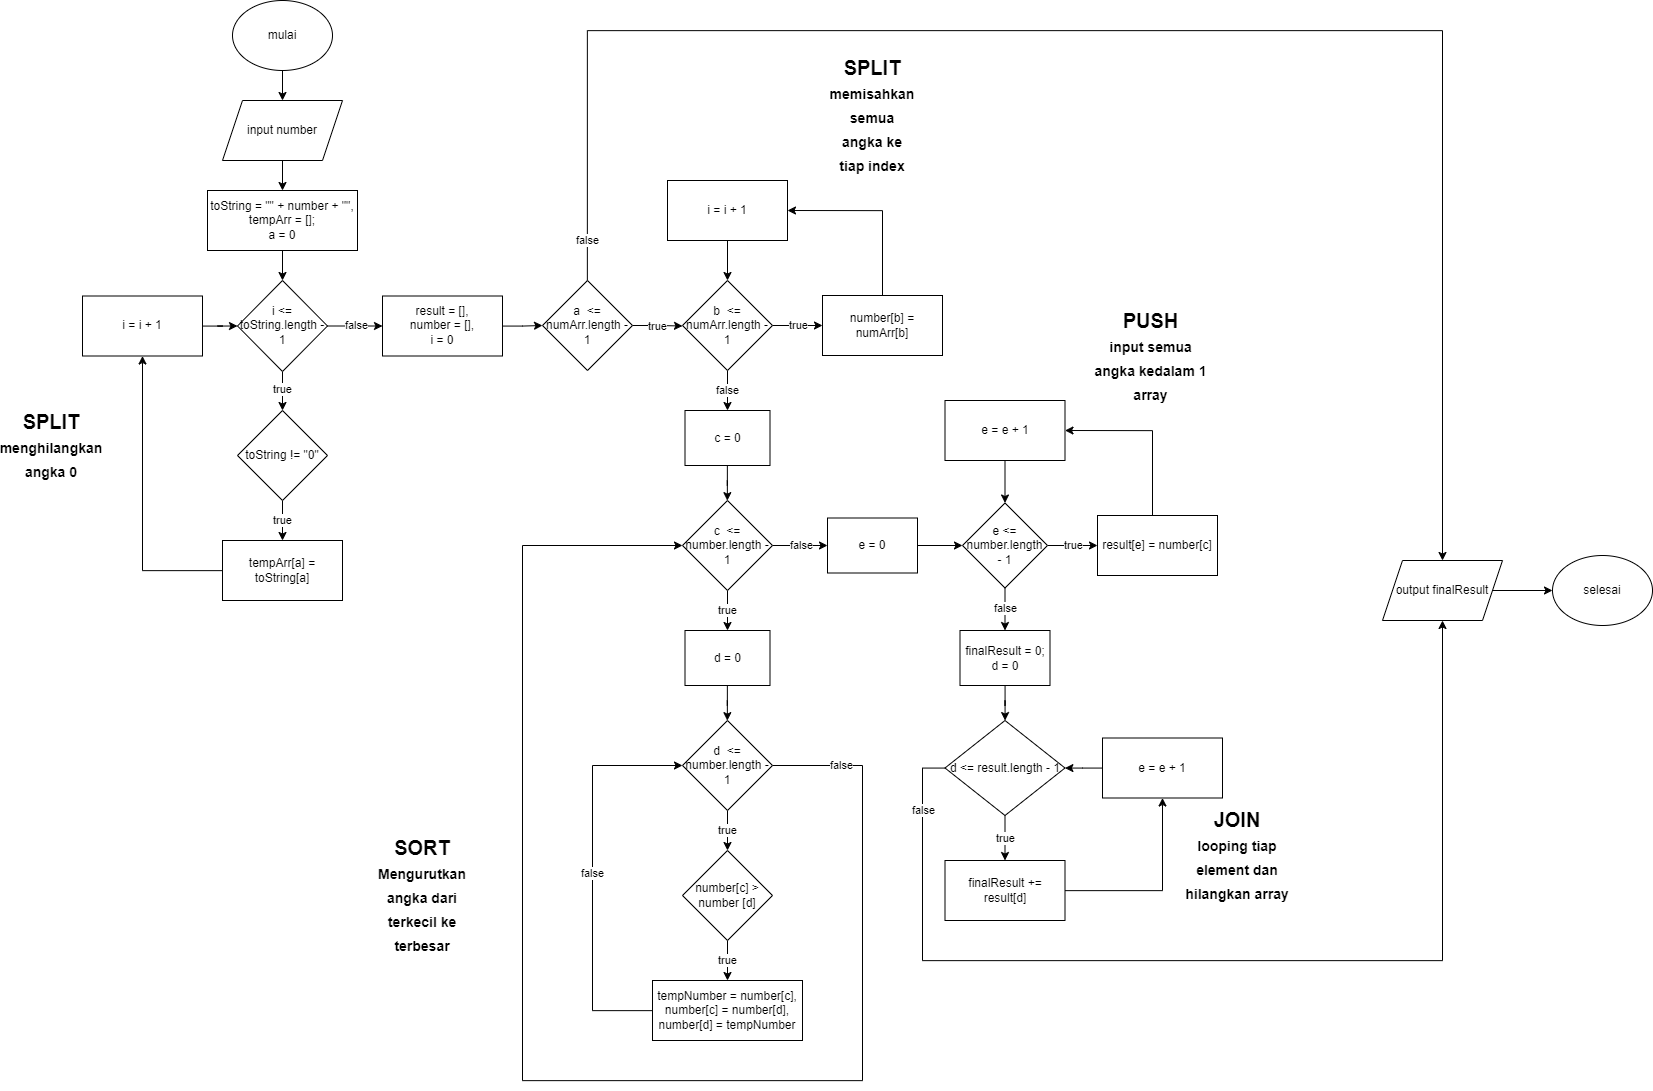

The diagram above was exported from draw.io. Its source (the exported page's mxGraphModel, read from the mxfile embedded in the PNG):
<mxGraphModel dx="2514" dy="1343" grid="1" gridSize="10" guides="1" tooltips="1" connect="1" arrows="1" fold="1" page="1" pageScale="1" pageWidth="850" pageHeight="1100" math="0" shadow="0">
  <root>
    <mxCell id="0" />
    <mxCell id="1" parent="0" />
    <mxCell id="WoyAi0V52u8sumQ2RVfq-3" value="" style="edgeStyle=orthogonalEdgeStyle;rounded=0;orthogonalLoop=1;jettySize=auto;html=1;" edge="1" parent="1" source="WoyAi0V52u8sumQ2RVfq-1" target="WoyAi0V52u8sumQ2RVfq-2">
      <mxGeometry relative="1" as="geometry" />
    </mxCell>
    <mxCell id="WoyAi0V52u8sumQ2RVfq-1" value="mulai" style="ellipse;whiteSpace=wrap;html=1;" vertex="1" parent="1">
      <mxGeometry x="350" y="170" width="100" height="70" as="geometry" />
    </mxCell>
    <mxCell id="WoyAi0V52u8sumQ2RVfq-5" value="" style="edgeStyle=orthogonalEdgeStyle;rounded=0;orthogonalLoop=1;jettySize=auto;html=1;" edge="1" parent="1" source="WoyAi0V52u8sumQ2RVfq-2" target="WoyAi0V52u8sumQ2RVfq-4">
      <mxGeometry relative="1" as="geometry" />
    </mxCell>
    <mxCell id="WoyAi0V52u8sumQ2RVfq-2" value="input number" style="shape=parallelogram;perimeter=parallelogramPerimeter;whiteSpace=wrap;html=1;fixedSize=1;" vertex="1" parent="1">
      <mxGeometry x="340" y="270" width="120" height="60" as="geometry" />
    </mxCell>
    <mxCell id="WoyAi0V52u8sumQ2RVfq-9" value="" style="edgeStyle=orthogonalEdgeStyle;rounded=0;orthogonalLoop=1;jettySize=auto;html=1;" edge="1" parent="1" source="WoyAi0V52u8sumQ2RVfq-4" target="WoyAi0V52u8sumQ2RVfq-8">
      <mxGeometry relative="1" as="geometry" />
    </mxCell>
    <mxCell id="WoyAi0V52u8sumQ2RVfq-4" value="toString = &quot;&quot; + number + &quot;&quot;,&lt;br&gt;tempArr = [];&lt;br&gt;a = 0" style="rounded=0;whiteSpace=wrap;html=1;" vertex="1" parent="1">
      <mxGeometry x="325" y="360" width="150" height="60" as="geometry" />
    </mxCell>
    <mxCell id="WoyAi0V52u8sumQ2RVfq-14" value="true" style="edgeStyle=orthogonalEdgeStyle;rounded=0;orthogonalLoop=1;jettySize=auto;html=1;" edge="1" parent="1" source="WoyAi0V52u8sumQ2RVfq-8" target="WoyAi0V52u8sumQ2RVfq-12">
      <mxGeometry relative="1" as="geometry" />
    </mxCell>
    <mxCell id="WoyAi0V52u8sumQ2RVfq-24" value="false" style="edgeStyle=orthogonalEdgeStyle;rounded=0;orthogonalLoop=1;jettySize=auto;html=1;" edge="1" parent="1" source="WoyAi0V52u8sumQ2RVfq-8" target="WoyAi0V52u8sumQ2RVfq-23">
      <mxGeometry relative="1" as="geometry" />
    </mxCell>
    <mxCell id="WoyAi0V52u8sumQ2RVfq-8" value="i &amp;lt;= toString.length - 1" style="rhombus;whiteSpace=wrap;html=1;" vertex="1" parent="1">
      <mxGeometry x="355" y="450" width="90" height="91" as="geometry" />
    </mxCell>
    <mxCell id="WoyAi0V52u8sumQ2RVfq-16" value="true" style="edgeStyle=orthogonalEdgeStyle;rounded=0;orthogonalLoop=1;jettySize=auto;html=1;" edge="1" parent="1" source="WoyAi0V52u8sumQ2RVfq-12" target="WoyAi0V52u8sumQ2RVfq-15">
      <mxGeometry relative="1" as="geometry" />
    </mxCell>
    <mxCell id="WoyAi0V52u8sumQ2RVfq-12" value="toString != &quot;0&quot;" style="rhombus;whiteSpace=wrap;html=1;" vertex="1" parent="1">
      <mxGeometry x="355" y="580" width="90" height="90" as="geometry" />
    </mxCell>
    <mxCell id="WoyAi0V52u8sumQ2RVfq-19" style="edgeStyle=orthogonalEdgeStyle;rounded=0;orthogonalLoop=1;jettySize=auto;html=1;" edge="1" parent="1" source="WoyAi0V52u8sumQ2RVfq-15" target="WoyAi0V52u8sumQ2RVfq-18">
      <mxGeometry relative="1" as="geometry" />
    </mxCell>
    <mxCell id="WoyAi0V52u8sumQ2RVfq-15" value="tempArr[a] = toString[a]" style="rounded=0;whiteSpace=wrap;html=1;" vertex="1" parent="1">
      <mxGeometry x="340" y="710" width="120" height="60" as="geometry" />
    </mxCell>
    <mxCell id="WoyAi0V52u8sumQ2RVfq-20" style="edgeStyle=orthogonalEdgeStyle;rounded=0;orthogonalLoop=1;jettySize=auto;html=1;entryX=0;entryY=0.5;entryDx=0;entryDy=0;" edge="1" parent="1" source="WoyAi0V52u8sumQ2RVfq-18" target="WoyAi0V52u8sumQ2RVfq-8">
      <mxGeometry relative="1" as="geometry" />
    </mxCell>
    <mxCell id="WoyAi0V52u8sumQ2RVfq-18" value="i = i + 1" style="rounded=0;whiteSpace=wrap;html=1;" vertex="1" parent="1">
      <mxGeometry x="200" y="465.5" width="120" height="60" as="geometry" />
    </mxCell>
    <mxCell id="WoyAi0V52u8sumQ2RVfq-21" value="&lt;b style=&quot;&quot;&gt;SPLIT&lt;br&gt;&lt;font style=&quot;font-size: 14px;&quot;&gt;menghilangkan angka 0&lt;/font&gt;&lt;br&gt;&lt;/b&gt;" style="text;html=1;strokeColor=none;fillColor=none;align=center;verticalAlign=middle;whiteSpace=wrap;rounded=0;fontSize=20;" vertex="1" parent="1">
      <mxGeometry x="139" y="600" width="60" height="30" as="geometry" />
    </mxCell>
    <mxCell id="WoyAi0V52u8sumQ2RVfq-28" value="" style="edgeStyle=orthogonalEdgeStyle;rounded=0;orthogonalLoop=1;jettySize=auto;html=1;" edge="1" parent="1" source="WoyAi0V52u8sumQ2RVfq-23" target="WoyAi0V52u8sumQ2RVfq-27">
      <mxGeometry relative="1" as="geometry" />
    </mxCell>
    <mxCell id="WoyAi0V52u8sumQ2RVfq-23" value="result = [],&lt;br&gt;number = [],&lt;br&gt;i = 0" style="rounded=0;whiteSpace=wrap;html=1;" vertex="1" parent="1">
      <mxGeometry x="500" y="465.5" width="120" height="60" as="geometry" />
    </mxCell>
    <mxCell id="WoyAi0V52u8sumQ2RVfq-30" value="true" style="edgeStyle=orthogonalEdgeStyle;rounded=0;orthogonalLoop=1;jettySize=auto;html=1;" edge="1" parent="1" source="WoyAi0V52u8sumQ2RVfq-27">
      <mxGeometry relative="1" as="geometry">
        <mxPoint x="800" y="495.5" as="targetPoint" />
      </mxGeometry>
    </mxCell>
    <mxCell id="WoyAi0V52u8sumQ2RVfq-93" value="false" style="edgeStyle=orthogonalEdgeStyle;rounded=0;orthogonalLoop=1;jettySize=auto;html=1;entryX=0.5;entryY=0;entryDx=0;entryDy=0;" edge="1" parent="1" source="WoyAi0V52u8sumQ2RVfq-27" target="WoyAi0V52u8sumQ2RVfq-90">
      <mxGeometry x="-0.9511" relative="1" as="geometry">
        <Array as="points">
          <mxPoint x="705" y="200" />
          <mxPoint x="1560" y="200" />
        </Array>
        <mxPoint as="offset" />
      </mxGeometry>
    </mxCell>
    <mxCell id="WoyAi0V52u8sumQ2RVfq-27" value="a&amp;nbsp; &amp;lt;= numArr.length - 1" style="rhombus;whiteSpace=wrap;html=1;" vertex="1" parent="1">
      <mxGeometry x="660" y="450" width="90" height="90" as="geometry" />
    </mxCell>
    <mxCell id="WoyAi0V52u8sumQ2RVfq-34" value="true" style="edgeStyle=orthogonalEdgeStyle;rounded=0;orthogonalLoop=1;jettySize=auto;html=1;" edge="1" parent="1" source="WoyAi0V52u8sumQ2RVfq-31" target="WoyAi0V52u8sumQ2RVfq-32">
      <mxGeometry relative="1" as="geometry" />
    </mxCell>
    <mxCell id="WoyAi0V52u8sumQ2RVfq-45" value="false" style="edgeStyle=orthogonalEdgeStyle;rounded=0;orthogonalLoop=1;jettySize=auto;html=1;" edge="1" parent="1" source="WoyAi0V52u8sumQ2RVfq-31" target="WoyAi0V52u8sumQ2RVfq-44">
      <mxGeometry relative="1" as="geometry" />
    </mxCell>
    <mxCell id="WoyAi0V52u8sumQ2RVfq-31" value="b&amp;nbsp; &amp;lt;= numArr.length - 1" style="rhombus;whiteSpace=wrap;html=1;" vertex="1" parent="1">
      <mxGeometry x="800" y="450" width="90" height="90" as="geometry" />
    </mxCell>
    <mxCell id="WoyAi0V52u8sumQ2RVfq-36" style="edgeStyle=orthogonalEdgeStyle;rounded=0;orthogonalLoop=1;jettySize=auto;html=1;entryX=1;entryY=0.5;entryDx=0;entryDy=0;" edge="1" parent="1" source="WoyAi0V52u8sumQ2RVfq-32" target="WoyAi0V52u8sumQ2RVfq-35">
      <mxGeometry relative="1" as="geometry">
        <Array as="points">
          <mxPoint x="1000" y="380" />
        </Array>
      </mxGeometry>
    </mxCell>
    <mxCell id="WoyAi0V52u8sumQ2RVfq-32" value="number[b] = numArr[b]" style="rounded=0;whiteSpace=wrap;html=1;" vertex="1" parent="1">
      <mxGeometry x="940" y="465" width="120" height="60" as="geometry" />
    </mxCell>
    <mxCell id="WoyAi0V52u8sumQ2RVfq-37" value="" style="edgeStyle=orthogonalEdgeStyle;rounded=0;orthogonalLoop=1;jettySize=auto;html=1;" edge="1" parent="1" source="WoyAi0V52u8sumQ2RVfq-35" target="WoyAi0V52u8sumQ2RVfq-31">
      <mxGeometry relative="1" as="geometry" />
    </mxCell>
    <mxCell id="WoyAi0V52u8sumQ2RVfq-35" value="i = i + 1" style="rounded=0;whiteSpace=wrap;html=1;" vertex="1" parent="1">
      <mxGeometry x="785" y="350" width="120" height="60" as="geometry" />
    </mxCell>
    <mxCell id="WoyAi0V52u8sumQ2RVfq-38" value="&lt;b style=&quot;&quot;&gt;SPLIT&lt;br&gt;&lt;font style=&quot;font-size: 14px;&quot;&gt;memisahkan semua angka ke tiap index&lt;/font&gt;&lt;br&gt;&lt;/b&gt;" style="text;html=1;strokeColor=none;fillColor=none;align=center;verticalAlign=middle;whiteSpace=wrap;rounded=0;fontSize=20;" vertex="1" parent="1">
      <mxGeometry x="960" y="270" width="60" height="30" as="geometry" />
    </mxCell>
    <mxCell id="WoyAi0V52u8sumQ2RVfq-48" value="" style="edgeStyle=orthogonalEdgeStyle;rounded=0;orthogonalLoop=1;jettySize=auto;html=1;" edge="1" parent="1" source="WoyAi0V52u8sumQ2RVfq-44" target="WoyAi0V52u8sumQ2RVfq-47">
      <mxGeometry relative="1" as="geometry" />
    </mxCell>
    <mxCell id="WoyAi0V52u8sumQ2RVfq-44" value="c = 0" style="rounded=0;whiteSpace=wrap;html=1;" vertex="1" parent="1">
      <mxGeometry x="802.5" y="580" width="85" height="55" as="geometry" />
    </mxCell>
    <mxCell id="WoyAi0V52u8sumQ2RVfq-52" value="true" style="edgeStyle=orthogonalEdgeStyle;rounded=0;orthogonalLoop=1;jettySize=auto;html=1;" edge="1" parent="1" source="WoyAi0V52u8sumQ2RVfq-47" target="WoyAi0V52u8sumQ2RVfq-51">
      <mxGeometry relative="1" as="geometry" />
    </mxCell>
    <mxCell id="WoyAi0V52u8sumQ2RVfq-67" value="false" style="edgeStyle=orthogonalEdgeStyle;rounded=0;orthogonalLoop=1;jettySize=auto;html=1;" edge="1" parent="1" source="WoyAi0V52u8sumQ2RVfq-47" target="WoyAi0V52u8sumQ2RVfq-66">
      <mxGeometry relative="1" as="geometry" />
    </mxCell>
    <mxCell id="WoyAi0V52u8sumQ2RVfq-47" value="c&amp;nbsp; &amp;lt;= number.length - 1" style="rhombus;whiteSpace=wrap;html=1;" vertex="1" parent="1">
      <mxGeometry x="800" y="670" width="90" height="90" as="geometry" />
    </mxCell>
    <mxCell id="WoyAi0V52u8sumQ2RVfq-56" value="" style="edgeStyle=orthogonalEdgeStyle;rounded=0;orthogonalLoop=1;jettySize=auto;html=1;" edge="1" parent="1" source="WoyAi0V52u8sumQ2RVfq-51" target="WoyAi0V52u8sumQ2RVfq-55">
      <mxGeometry relative="1" as="geometry" />
    </mxCell>
    <mxCell id="WoyAi0V52u8sumQ2RVfq-51" value="d = 0" style="rounded=0;whiteSpace=wrap;html=1;" vertex="1" parent="1">
      <mxGeometry x="802.5" y="800" width="85" height="55" as="geometry" />
    </mxCell>
    <mxCell id="WoyAi0V52u8sumQ2RVfq-58" value="true" style="edgeStyle=orthogonalEdgeStyle;rounded=0;orthogonalLoop=1;jettySize=auto;html=1;" edge="1" parent="1" source="WoyAi0V52u8sumQ2RVfq-55" target="WoyAi0V52u8sumQ2RVfq-57">
      <mxGeometry relative="1" as="geometry" />
    </mxCell>
    <mxCell id="WoyAi0V52u8sumQ2RVfq-63" value="false" style="edgeStyle=orthogonalEdgeStyle;rounded=0;orthogonalLoop=1;jettySize=auto;html=1;entryX=0;entryY=0.5;entryDx=0;entryDy=0;" edge="1" parent="1" source="WoyAi0V52u8sumQ2RVfq-55" target="WoyAi0V52u8sumQ2RVfq-47">
      <mxGeometry x="-0.9028" relative="1" as="geometry">
        <mxPoint x="660" y="720" as="targetPoint" />
        <Array as="points">
          <mxPoint x="980" y="935" />
          <mxPoint x="980" y="1250" />
          <mxPoint x="640" y="1250" />
          <mxPoint x="640" y="715" />
        </Array>
        <mxPoint as="offset" />
      </mxGeometry>
    </mxCell>
    <mxCell id="WoyAi0V52u8sumQ2RVfq-55" value="d&amp;nbsp; &amp;lt;= number.length - 1" style="rhombus;whiteSpace=wrap;html=1;" vertex="1" parent="1">
      <mxGeometry x="800" y="890" width="90" height="90" as="geometry" />
    </mxCell>
    <mxCell id="WoyAi0V52u8sumQ2RVfq-61" value="true" style="edgeStyle=orthogonalEdgeStyle;rounded=0;orthogonalLoop=1;jettySize=auto;html=1;" edge="1" parent="1" source="WoyAi0V52u8sumQ2RVfq-57" target="WoyAi0V52u8sumQ2RVfq-59">
      <mxGeometry relative="1" as="geometry" />
    </mxCell>
    <mxCell id="WoyAi0V52u8sumQ2RVfq-57" value="number[c] &amp;gt; number [d]" style="rhombus;whiteSpace=wrap;html=1;" vertex="1" parent="1">
      <mxGeometry x="800" y="1020" width="90" height="90" as="geometry" />
    </mxCell>
    <mxCell id="WoyAi0V52u8sumQ2RVfq-62" value="false" style="edgeStyle=orthogonalEdgeStyle;rounded=0;orthogonalLoop=1;jettySize=auto;html=1;entryX=0;entryY=0.5;entryDx=0;entryDy=0;" edge="1" parent="1" source="WoyAi0V52u8sumQ2RVfq-59" target="WoyAi0V52u8sumQ2RVfq-55">
      <mxGeometry relative="1" as="geometry">
        <Array as="points">
          <mxPoint x="710" y="1180" />
          <mxPoint x="710" y="935" />
        </Array>
      </mxGeometry>
    </mxCell>
    <mxCell id="WoyAi0V52u8sumQ2RVfq-59" value="tempNumber = number[c],&lt;br&gt;number[c] = number[d],&lt;br&gt;number[d] = tempNumber" style="rounded=0;whiteSpace=wrap;html=1;" vertex="1" parent="1">
      <mxGeometry x="770" y="1150" width="150" height="60" as="geometry" />
    </mxCell>
    <mxCell id="WoyAi0V52u8sumQ2RVfq-64" value="&lt;b style=&quot;&quot;&gt;SORT&lt;br&gt;&lt;span style=&quot;font-size: 14px;&quot;&gt;Mengurutkan angka dari terkecil ke terbesar&lt;/span&gt;&lt;br&gt;&lt;/b&gt;" style="text;html=1;strokeColor=none;fillColor=none;align=center;verticalAlign=middle;whiteSpace=wrap;rounded=0;fontSize=20;" vertex="1" parent="1">
      <mxGeometry x="510" y="1050" width="60" height="30" as="geometry" />
    </mxCell>
    <mxCell id="WoyAi0V52u8sumQ2RVfq-69" value="" style="edgeStyle=orthogonalEdgeStyle;rounded=0;orthogonalLoop=1;jettySize=auto;html=1;" edge="1" parent="1" source="WoyAi0V52u8sumQ2RVfq-66" target="WoyAi0V52u8sumQ2RVfq-68">
      <mxGeometry relative="1" as="geometry" />
    </mxCell>
    <mxCell id="WoyAi0V52u8sumQ2RVfq-66" value="e = 0" style="rounded=0;whiteSpace=wrap;html=1;" vertex="1" parent="1">
      <mxGeometry x="945" y="687.5" width="90" height="55" as="geometry" />
    </mxCell>
    <mxCell id="WoyAi0V52u8sumQ2RVfq-71" value="true" style="edgeStyle=orthogonalEdgeStyle;rounded=0;orthogonalLoop=1;jettySize=auto;html=1;" edge="1" parent="1" source="WoyAi0V52u8sumQ2RVfq-68" target="WoyAi0V52u8sumQ2RVfq-70">
      <mxGeometry relative="1" as="geometry" />
    </mxCell>
    <mxCell id="WoyAi0V52u8sumQ2RVfq-77" value="false" style="edgeStyle=orthogonalEdgeStyle;rounded=0;orthogonalLoop=1;jettySize=auto;html=1;" edge="1" parent="1" source="WoyAi0V52u8sumQ2RVfq-68" target="WoyAi0V52u8sumQ2RVfq-76">
      <mxGeometry relative="1" as="geometry" />
    </mxCell>
    <mxCell id="WoyAi0V52u8sumQ2RVfq-68" value="e &amp;lt;= number.length - 1" style="rhombus;whiteSpace=wrap;html=1;" vertex="1" parent="1">
      <mxGeometry x="1080" y="672.5" width="85" height="85" as="geometry" />
    </mxCell>
    <mxCell id="WoyAi0V52u8sumQ2RVfq-73" style="edgeStyle=orthogonalEdgeStyle;rounded=0;orthogonalLoop=1;jettySize=auto;html=1;entryX=1;entryY=0.5;entryDx=0;entryDy=0;" edge="1" parent="1" source="WoyAi0V52u8sumQ2RVfq-70" target="WoyAi0V52u8sumQ2RVfq-72">
      <mxGeometry relative="1" as="geometry">
        <Array as="points">
          <mxPoint x="1270" y="600" />
        </Array>
      </mxGeometry>
    </mxCell>
    <mxCell id="WoyAi0V52u8sumQ2RVfq-70" value="result[e] = number[c]" style="rounded=0;whiteSpace=wrap;html=1;" vertex="1" parent="1">
      <mxGeometry x="1215" y="685" width="120" height="60" as="geometry" />
    </mxCell>
    <mxCell id="WoyAi0V52u8sumQ2RVfq-74" value="" style="edgeStyle=orthogonalEdgeStyle;rounded=0;orthogonalLoop=1;jettySize=auto;html=1;" edge="1" parent="1" source="WoyAi0V52u8sumQ2RVfq-72" target="WoyAi0V52u8sumQ2RVfq-68">
      <mxGeometry relative="1" as="geometry" />
    </mxCell>
    <mxCell id="WoyAi0V52u8sumQ2RVfq-72" value="e = e + 1" style="rounded=0;whiteSpace=wrap;html=1;" vertex="1" parent="1">
      <mxGeometry x="1062.5" y="570" width="120" height="60" as="geometry" />
    </mxCell>
    <mxCell id="WoyAi0V52u8sumQ2RVfq-75" value="&lt;b style=&quot;&quot;&gt;PUSH&lt;br&gt;&lt;div style=&quot;&quot;&gt;&lt;b style=&quot;background-color: initial;&quot;&gt;&lt;font style=&quot;font-size: 14px;&quot;&gt;input semua angka kedalam 1 array&lt;/font&gt;&lt;/b&gt;&lt;/div&gt;&lt;/b&gt;" style="text;html=1;strokeColor=none;fillColor=none;align=center;verticalAlign=middle;whiteSpace=wrap;rounded=0;fontSize=20;" vertex="1" parent="1">
      <mxGeometry x="1211" y="511" width="115" height="29" as="geometry" />
    </mxCell>
    <mxCell id="WoyAi0V52u8sumQ2RVfq-79" value="" style="edgeStyle=orthogonalEdgeStyle;rounded=0;orthogonalLoop=1;jettySize=auto;html=1;" edge="1" parent="1" source="WoyAi0V52u8sumQ2RVfq-76" target="WoyAi0V52u8sumQ2RVfq-78">
      <mxGeometry relative="1" as="geometry" />
    </mxCell>
    <mxCell id="WoyAi0V52u8sumQ2RVfq-76" value="finalResult = 0;&lt;br&gt;d = 0" style="rounded=0;whiteSpace=wrap;html=1;" vertex="1" parent="1">
      <mxGeometry x="1077.5" y="800" width="90" height="55" as="geometry" />
    </mxCell>
    <mxCell id="WoyAi0V52u8sumQ2RVfq-82" value="true" style="edgeStyle=orthogonalEdgeStyle;rounded=0;orthogonalLoop=1;jettySize=auto;html=1;" edge="1" parent="1" source="WoyAi0V52u8sumQ2RVfq-78" target="WoyAi0V52u8sumQ2RVfq-81">
      <mxGeometry relative="1" as="geometry" />
    </mxCell>
    <mxCell id="WoyAi0V52u8sumQ2RVfq-91" style="edgeStyle=orthogonalEdgeStyle;rounded=0;orthogonalLoop=1;jettySize=auto;html=1;entryX=0.5;entryY=1;entryDx=0;entryDy=0;" edge="1" parent="1" source="WoyAi0V52u8sumQ2RVfq-78" target="WoyAi0V52u8sumQ2RVfq-90">
      <mxGeometry relative="1" as="geometry">
        <Array as="points">
          <mxPoint x="1040" y="938" />
          <mxPoint x="1040" y="1130" />
          <mxPoint x="1560" y="1130" />
        </Array>
      </mxGeometry>
    </mxCell>
    <mxCell id="WoyAi0V52u8sumQ2RVfq-92" value="false" style="edgeLabel;html=1;align=center;verticalAlign=middle;resizable=0;points=[];" vertex="1" connectable="0" parent="WoyAi0V52u8sumQ2RVfq-91">
      <mxGeometry x="-0.7902" y="-2" relative="1" as="geometry">
        <mxPoint x="2" y="-48" as="offset" />
      </mxGeometry>
    </mxCell>
    <mxCell id="WoyAi0V52u8sumQ2RVfq-78" value="d &amp;lt;= result.length - 1" style="rhombus;whiteSpace=wrap;html=1;" vertex="1" parent="1">
      <mxGeometry x="1062.5" y="890" width="120" height="95" as="geometry" />
    </mxCell>
    <mxCell id="WoyAi0V52u8sumQ2RVfq-85" style="edgeStyle=orthogonalEdgeStyle;rounded=0;orthogonalLoop=1;jettySize=auto;html=1;" edge="1" parent="1" source="WoyAi0V52u8sumQ2RVfq-81" target="WoyAi0V52u8sumQ2RVfq-84">
      <mxGeometry relative="1" as="geometry" />
    </mxCell>
    <mxCell id="WoyAi0V52u8sumQ2RVfq-81" value="finalResult += result[d]" style="rounded=0;whiteSpace=wrap;html=1;" vertex="1" parent="1">
      <mxGeometry x="1062.5" y="1030" width="120" height="60" as="geometry" />
    </mxCell>
    <mxCell id="WoyAi0V52u8sumQ2RVfq-87" value="" style="edgeStyle=orthogonalEdgeStyle;rounded=0;orthogonalLoop=1;jettySize=auto;html=1;" edge="1" parent="1" source="WoyAi0V52u8sumQ2RVfq-84" target="WoyAi0V52u8sumQ2RVfq-78">
      <mxGeometry relative="1" as="geometry" />
    </mxCell>
    <mxCell id="WoyAi0V52u8sumQ2RVfq-84" value="e = e + 1" style="rounded=0;whiteSpace=wrap;html=1;" vertex="1" parent="1">
      <mxGeometry x="1220" y="907.5" width="120" height="60" as="geometry" />
    </mxCell>
    <mxCell id="WoyAi0V52u8sumQ2RVfq-88" value="&lt;b style=&quot;&quot;&gt;JOIN&lt;br&gt;&lt;span style=&quot;font-size: 14px;&quot;&gt;looping tiap element dan hilangkan array&lt;/span&gt;&lt;br&gt;&lt;/b&gt;" style="text;html=1;strokeColor=none;fillColor=none;align=center;verticalAlign=middle;whiteSpace=wrap;rounded=0;fontSize=20;" vertex="1" parent="1">
      <mxGeometry x="1300" y="1010" width="110" height="30" as="geometry" />
    </mxCell>
    <mxCell id="WoyAi0V52u8sumQ2RVfq-96" value="" style="edgeStyle=orthogonalEdgeStyle;rounded=0;orthogonalLoop=1;jettySize=auto;html=1;" edge="1" parent="1" source="WoyAi0V52u8sumQ2RVfq-90" target="WoyAi0V52u8sumQ2RVfq-95">
      <mxGeometry relative="1" as="geometry" />
    </mxCell>
    <mxCell id="WoyAi0V52u8sumQ2RVfq-90" value="output finalResult" style="shape=parallelogram;perimeter=parallelogramPerimeter;whiteSpace=wrap;html=1;fixedSize=1;" vertex="1" parent="1">
      <mxGeometry x="1500" y="730" width="120" height="60" as="geometry" />
    </mxCell>
    <mxCell id="WoyAi0V52u8sumQ2RVfq-95" value="selesai" style="ellipse;whiteSpace=wrap;html=1;" vertex="1" parent="1">
      <mxGeometry x="1670" y="725" width="100" height="70" as="geometry" />
    </mxCell>
  </root>
</mxGraphModel>